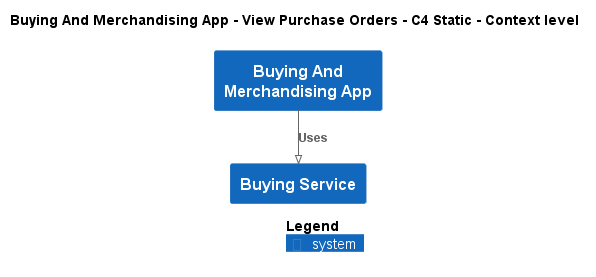

The diagram above was rendered by PlantUML. Its source (embedded in the PNG):
@startuml
!pragma layout smetana
!include ..\..\..\..\.c4s\C4_Context.puml

AddElementTag("state:new", $bgColor=green, $fontColor=#ffffff, $borderColor=green, $shadowing="False")
AddElementTag("state:changed", $bgColor=orange, $fontColor=#ffffff, $borderColor=orange, $shadowing="False")
AddElementTag("state:removed", $bgColor=red, $fontColor=#ffffff, $borderColor=red, $shadowing="False")

AddRelTag("state:new", $textColor=green, $lineColor=green)
AddRelTag("state:changed", $textColor=orange, $lineColor=orange)
AddRelTag("state:removed", $textColor=red, $lineColor=red)

SHOW_PERSON_PORTRAIT()
LAYOUT_TOP_DOWN()

skinparam linetype polyline

title Buying And Merchandising App - View Purchase Orders - C4 Static - Context level

System(ECommercePlatform.SoftwareSystems.BuyingAndMerchandisingApp, "Buying And Merchandising App", "")
System(ECommercePlatform.SoftwareSystems.BuyingService, "Buying Service", "")

Rel(ECommercePlatform.SoftwareSystems.BuyingAndMerchandisingApp, ECommercePlatform.SoftwareSystems.BuyingService, "Uses")


SHOW_LEGEND()
@enduml